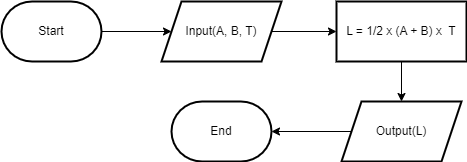

The diagram above was exported from draw.io. Its source (the exported page's mxGraphModel, read from the mxfile embedded in the PNG):
<mxGraphModel dx="811" dy="475" grid="1" gridSize="10" guides="1" tooltips="1" connect="1" arrows="1" fold="1" page="1" pageScale="1" pageWidth="827" pageHeight="1169" math="0" shadow="0">
  <root>
    <mxCell id="0" />
    <mxCell id="1" parent="0" />
    <mxCell id="3t31JXgLtK3EcNFCLXt3-3" style="edgeStyle=orthogonalEdgeStyle;rounded=0;orthogonalLoop=1;jettySize=auto;html=1;entryX=0;entryY=0.5;entryDx=0;entryDy=0;" parent="1" source="3t31JXgLtK3EcNFCLXt3-1" target="3t31JXgLtK3EcNFCLXt3-2" edge="1">
      <mxGeometry relative="1" as="geometry" />
    </mxCell>
    <mxCell id="3t31JXgLtK3EcNFCLXt3-1" value="Start" style="strokeWidth=2;html=1;shape=mxgraph.flowchart.terminator;whiteSpace=wrap;" parent="1" vertex="1">
      <mxGeometry x="40" y="40" width="100" height="60" as="geometry" />
    </mxCell>
    <mxCell id="3t31JXgLtK3EcNFCLXt3-5" value="" style="edgeStyle=orthogonalEdgeStyle;rounded=0;orthogonalLoop=1;jettySize=auto;html=1;" parent="1" source="3t31JXgLtK3EcNFCLXt3-2" target="3t31JXgLtK3EcNFCLXt3-4" edge="1">
      <mxGeometry relative="1" as="geometry" />
    </mxCell>
    <mxCell id="3t31JXgLtK3EcNFCLXt3-2" value="Input(A, B, T)" style="shape=parallelogram;perimeter=parallelogramPerimeter;whiteSpace=wrap;html=1;fixedSize=1;strokeWidth=2;" parent="1" vertex="1">
      <mxGeometry x="200" y="40" width="120" height="60" as="geometry" />
    </mxCell>
    <mxCell id="3t31JXgLtK3EcNFCLXt3-7" style="edgeStyle=orthogonalEdgeStyle;rounded=0;orthogonalLoop=1;jettySize=auto;html=1;entryX=0.5;entryY=0;entryDx=0;entryDy=0;" parent="1" source="3t31JXgLtK3EcNFCLXt3-4" target="3t31JXgLtK3EcNFCLXt3-6" edge="1">
      <mxGeometry relative="1" as="geometry" />
    </mxCell>
    <mxCell id="3t31JXgLtK3EcNFCLXt3-4" value="L = 1/2 x (A + B) x&amp;nbsp; T" style="whiteSpace=wrap;html=1;strokeWidth=2;" parent="1" vertex="1">
      <mxGeometry x="375" y="40" width="130" height="60" as="geometry" />
    </mxCell>
    <mxCell id="3t31JXgLtK3EcNFCLXt3-9" style="edgeStyle=orthogonalEdgeStyle;rounded=0;orthogonalLoop=1;jettySize=auto;html=1;entryX=1;entryY=0.5;entryDx=0;entryDy=0;entryPerimeter=0;" parent="1" source="3t31JXgLtK3EcNFCLXt3-6" target="3t31JXgLtK3EcNFCLXt3-8" edge="1">
      <mxGeometry relative="1" as="geometry" />
    </mxCell>
    <mxCell id="3t31JXgLtK3EcNFCLXt3-6" value="Output(L)" style="shape=parallelogram;perimeter=parallelogramPerimeter;whiteSpace=wrap;html=1;fixedSize=1;strokeWidth=2;" parent="1" vertex="1">
      <mxGeometry x="380" y="140" width="120" height="60" as="geometry" />
    </mxCell>
    <mxCell id="3t31JXgLtK3EcNFCLXt3-8" value="End" style="strokeWidth=2;html=1;shape=mxgraph.flowchart.terminator;whiteSpace=wrap;" parent="1" vertex="1">
      <mxGeometry x="210" y="140" width="100" height="60" as="geometry" />
    </mxCell>
  </root>
</mxGraphModel>